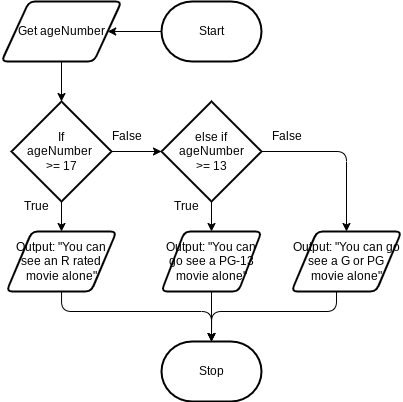

The diagram above was exported from draw.io. Its source (the exported page's mxGraphModel, read from the mxfile embedded in the PNG):
<mxGraphModel dx="565" dy="404" grid="1" gridSize="10" guides="1" tooltips="1" connect="1" arrows="1" fold="1" page="1" pageScale="1" pageWidth="850" pageHeight="1100" math="0" shadow="0">
  <root>
    <mxCell id="0" />
    <mxCell id="1" parent="0" />
    <mxCell id="21" style="edgeStyle=none;html=1;entryX=1;entryY=0.5;entryDx=0;entryDy=0;" edge="1" parent="1" source="2" target="5">
      <mxGeometry relative="1" as="geometry" />
    </mxCell>
    <mxCell id="2" value="Start" style="strokeWidth=2;html=1;shape=mxgraph.flowchart.terminator;whiteSpace=wrap;" parent="1" vertex="1">
      <mxGeometry x="340" y="250" width="100" height="60" as="geometry" />
    </mxCell>
    <mxCell id="3" value="Stop" style="strokeWidth=2;html=1;shape=mxgraph.flowchart.terminator;whiteSpace=wrap;" parent="1" vertex="1">
      <mxGeometry x="340" y="590" width="100" height="60" as="geometry" />
    </mxCell>
    <mxCell id="5" value="Get ageNumber" style="shape=parallelogram;html=1;strokeWidth=2;perimeter=parallelogramPerimeter;whiteSpace=wrap;rounded=1;arcSize=12;size=0.23;" vertex="1" parent="1">
      <mxGeometry x="180" y="250" width="120" height="60" as="geometry" />
    </mxCell>
    <mxCell id="10" style="edgeStyle=none;html=1;entryX=0.5;entryY=0;entryDx=0;entryDy=0;" edge="1" parent="1" source="7" target="9">
      <mxGeometry relative="1" as="geometry" />
    </mxCell>
    <mxCell id="7" value="If&lt;div&gt;&lt;div&gt;ageNumber&amp;nbsp;&lt;/div&gt;&lt;div&gt;&amp;gt;= 17&lt;/div&gt;&lt;/div&gt;" style="strokeWidth=2;html=1;shape=mxgraph.flowchart.decision;whiteSpace=wrap;" vertex="1" parent="1">
      <mxGeometry x="190" y="350" width="100" height="100" as="geometry" />
    </mxCell>
    <mxCell id="8" style="edgeStyle=none;html=1;entryX=0.5;entryY=0;entryDx=0;entryDy=0;entryPerimeter=0;" edge="1" parent="1" source="5" target="7">
      <mxGeometry relative="1" as="geometry" />
    </mxCell>
    <mxCell id="9" value="Output: &quot;You can see an R rated movie alone&quot;" style="shape=parallelogram;html=1;strokeWidth=2;perimeter=parallelogramPerimeter;whiteSpace=wrap;rounded=1;arcSize=12;size=0.23;" vertex="1" parent="1">
      <mxGeometry x="185" y="480" width="110" height="60" as="geometry" />
    </mxCell>
    <mxCell id="14" style="edgeStyle=none;html=1;entryX=0.5;entryY=0;entryDx=0;entryDy=0;" edge="1" parent="1" source="11" target="13">
      <mxGeometry relative="1" as="geometry" />
    </mxCell>
    <mxCell id="17" style="edgeStyle=orthogonalEdgeStyle;html=1;entryX=0.5;entryY=0;entryDx=0;entryDy=0;" edge="1" parent="1" source="11" target="16">
      <mxGeometry relative="1" as="geometry" />
    </mxCell>
    <mxCell id="11" value="else if&lt;div&gt;ageNumber&lt;/div&gt;&lt;div&gt;&amp;gt;= 13&lt;/div&gt;" style="strokeWidth=2;html=1;shape=mxgraph.flowchart.decision;whiteSpace=wrap;" vertex="1" parent="1">
      <mxGeometry x="340" y="350" width="100" height="100" as="geometry" />
    </mxCell>
    <mxCell id="12" style="edgeStyle=none;html=1;entryX=0;entryY=0.5;entryDx=0;entryDy=0;entryPerimeter=0;" edge="1" parent="1" source="7" target="11">
      <mxGeometry relative="1" as="geometry" />
    </mxCell>
    <mxCell id="13" value="Output: &quot;You can go see a PG-13 movie alone&quot;" style="shape=parallelogram;html=1;strokeWidth=2;perimeter=parallelogramPerimeter;whiteSpace=wrap;rounded=1;arcSize=12;size=0.23;" vertex="1" parent="1">
      <mxGeometry x="340" y="480" width="100" height="60" as="geometry" />
    </mxCell>
    <mxCell id="16" value="Output: &quot;You can go see a G or PG movie alone&quot;" style="shape=parallelogram;html=1;strokeWidth=2;perimeter=parallelogramPerimeter;whiteSpace=wrap;rounded=1;arcSize=12;size=0.23;" vertex="1" parent="1">
      <mxGeometry x="470" y="480" width="110" height="60" as="geometry" />
    </mxCell>
    <mxCell id="22" style="edgeStyle=orthogonalEdgeStyle;html=1;entryX=0.5;entryY=0;entryDx=0;entryDy=0;entryPerimeter=0;" edge="1" parent="1" source="9" target="3">
      <mxGeometry relative="1" as="geometry">
        <Array as="points">
          <mxPoint x="240" y="560" />
          <mxPoint x="390" y="560" />
        </Array>
      </mxGeometry>
    </mxCell>
    <mxCell id="23" style="edgeStyle=none;html=1;entryX=0.5;entryY=0;entryDx=0;entryDy=0;entryPerimeter=0;" edge="1" parent="1" source="13" target="3">
      <mxGeometry relative="1" as="geometry" />
    </mxCell>
    <mxCell id="24" style="edgeStyle=orthogonalEdgeStyle;html=1;entryX=0.5;entryY=0;entryDx=0;entryDy=0;entryPerimeter=0;" edge="1" parent="1" source="16" target="3">
      <mxGeometry relative="1" as="geometry">
        <Array as="points">
          <mxPoint x="515" y="560" />
          <mxPoint x="390" y="560" />
        </Array>
      </mxGeometry>
    </mxCell>
    <mxCell id="25" value="True" style="text;html=1;align=center;verticalAlign=middle;resizable=0;points=[];autosize=1;strokeColor=none;fillColor=none;" vertex="1" parent="1">
      <mxGeometry x="190" y="440" width="50" height="30" as="geometry" />
    </mxCell>
    <mxCell id="26" value="True" style="text;html=1;align=center;verticalAlign=middle;resizable=0;points=[];autosize=1;strokeColor=none;fillColor=none;" vertex="1" parent="1">
      <mxGeometry x="340" y="440" width="50" height="30" as="geometry" />
    </mxCell>
    <mxCell id="27" value="False" style="text;html=1;align=center;verticalAlign=middle;resizable=0;points=[];autosize=1;strokeColor=none;fillColor=none;" vertex="1" parent="1">
      <mxGeometry x="280" y="370" width="50" height="30" as="geometry" />
    </mxCell>
    <mxCell id="28" value="False" style="text;html=1;align=center;verticalAlign=middle;resizable=0;points=[];autosize=1;strokeColor=none;fillColor=none;" vertex="1" parent="1">
      <mxGeometry x="440" y="370" width="50" height="30" as="geometry" />
    </mxCell>
  </root>
</mxGraphModel>